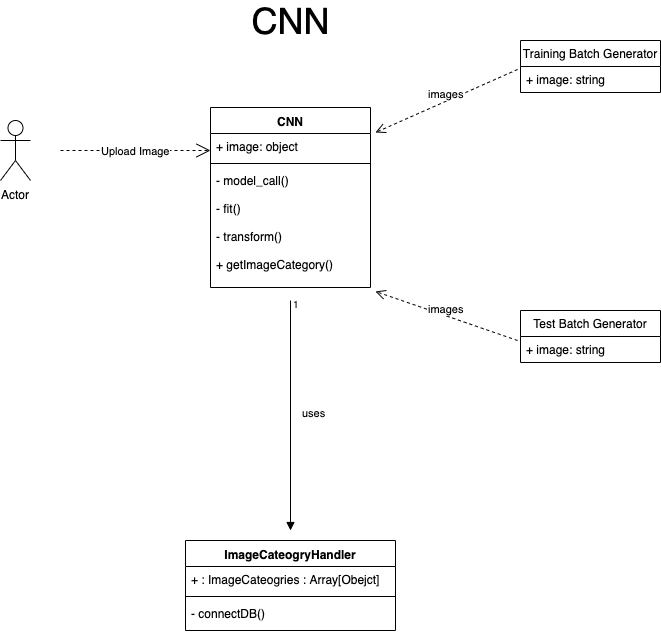

The diagram above was exported from draw.io. Its source (the exported page's mxGraphModel, read from the mxfile embedded in the PNG):
<mxGraphModel dx="1309" dy="675" grid="1" gridSize="10" guides="1" tooltips="1" connect="1" arrows="1" fold="1" page="1" pageScale="1" pageWidth="827" pageHeight="1169" math="0" shadow="0">
  <root>
    <mxCell id="0" />
    <mxCell id="1" parent="0" />
    <mxCell id="acllVW36ZNLnmpLuNLb2-1" value="&lt;font style=&quot;font-size: 36px&quot;&gt;CNN&lt;/font&gt;" style="text;html=1;strokeColor=none;fillColor=none;align=center;verticalAlign=middle;whiteSpace=wrap;rounded=0;" parent="1" vertex="1">
      <mxGeometry x="350" y="100" width="40" height="20" as="geometry" />
    </mxCell>
    <mxCell id="acllVW36ZNLnmpLuNLb2-3" value="Actor" style="shape=umlActor;verticalLabelPosition=bottom;labelBackgroundColor=#ffffff;verticalAlign=top;html=1;" parent="1" vertex="1">
      <mxGeometry x="80" y="210" width="30" height="60" as="geometry" />
    </mxCell>
    <mxCell id="acllVW36ZNLnmpLuNLb2-4" value="Upload Image" style="endArrow=open;endSize=12;dashed=1;html=1;" parent="1" edge="1">
      <mxGeometry width="160" relative="1" as="geometry">
        <mxPoint x="140" y="240" as="sourcePoint" />
        <mxPoint x="290" y="240" as="targetPoint" />
      </mxGeometry>
    </mxCell>
    <mxCell id="acllVW36ZNLnmpLuNLb2-10" value="CNN" style="swimlane;fontStyle=1;align=center;verticalAlign=top;childLayout=stackLayout;horizontal=1;startSize=26;horizontalStack=0;resizeParent=1;resizeParentMax=0;resizeLast=0;collapsible=1;marginBottom=0;" parent="1" vertex="1">
      <mxGeometry x="290" y="197" width="160" height="180" as="geometry" />
    </mxCell>
    <mxCell id="acllVW36ZNLnmpLuNLb2-11" value="+ image: object" style="text;strokeColor=none;fillColor=none;align=left;verticalAlign=top;spacingLeft=4;spacingRight=4;overflow=hidden;rotatable=0;points=[[0,0.5],[1,0.5]];portConstraint=eastwest;" parent="acllVW36ZNLnmpLuNLb2-10" vertex="1">
      <mxGeometry y="26" width="160" height="26" as="geometry" />
    </mxCell>
    <mxCell id="acllVW36ZNLnmpLuNLb2-12" value="" style="line;strokeWidth=1;fillColor=none;align=left;verticalAlign=middle;spacingTop=-1;spacingLeft=3;spacingRight=3;rotatable=0;labelPosition=right;points=[];portConstraint=eastwest;" parent="acllVW36ZNLnmpLuNLb2-10" vertex="1">
      <mxGeometry y="52" width="160" height="8" as="geometry" />
    </mxCell>
    <mxCell id="acllVW36ZNLnmpLuNLb2-13" value="- model_call()&#10;&#10;- fit()&#10;&#10;- transform()&#10;&#10;+ getImageCategory()&#10;&#10;&#10;" style="text;strokeColor=none;fillColor=none;align=left;verticalAlign=top;spacingLeft=4;spacingRight=4;overflow=hidden;rotatable=0;points=[[0,0.5],[1,0.5]];portConstraint=eastwest;" parent="acllVW36ZNLnmpLuNLb2-10" vertex="1">
      <mxGeometry y="60" width="160" height="120" as="geometry" />
    </mxCell>
    <mxCell id="acllVW36ZNLnmpLuNLb2-14" value="Training Batch Generator" style="swimlane;fontStyle=0;childLayout=stackLayout;horizontal=1;startSize=26;fillColor=none;horizontalStack=0;resizeParent=1;resizeParentMax=0;resizeLast=0;collapsible=1;marginBottom=0;" parent="1" vertex="1">
      <mxGeometry x="600" y="130" width="140" height="52" as="geometry" />
    </mxCell>
    <mxCell id="acllVW36ZNLnmpLuNLb2-15" value="+ image: string" style="text;strokeColor=none;fillColor=none;align=left;verticalAlign=top;spacingLeft=4;spacingRight=4;overflow=hidden;rotatable=0;points=[[0,0.5],[1,0.5]];portConstraint=eastwest;" parent="acllVW36ZNLnmpLuNLb2-14" vertex="1">
      <mxGeometry y="26" width="140" height="26" as="geometry" />
    </mxCell>
    <mxCell id="acllVW36ZNLnmpLuNLb2-19" value="Test Batch Generator" style="swimlane;fontStyle=0;childLayout=stackLayout;horizontal=1;startSize=26;fillColor=none;horizontalStack=0;resizeParent=1;resizeParentMax=0;resizeLast=0;collapsible=1;marginBottom=0;" parent="1" vertex="1">
      <mxGeometry x="600" y="400" width="140" height="52" as="geometry" />
    </mxCell>
    <mxCell id="acllVW36ZNLnmpLuNLb2-20" value="+ image: string" style="text;strokeColor=none;fillColor=none;align=left;verticalAlign=top;spacingLeft=4;spacingRight=4;overflow=hidden;rotatable=0;points=[[0,0.5],[1,0.5]];portConstraint=eastwest;" parent="acllVW36ZNLnmpLuNLb2-19" vertex="1">
      <mxGeometry y="26" width="140" height="26" as="geometry" />
    </mxCell>
    <mxCell id="acllVW36ZNLnmpLuNLb2-21" value="images" style="html=1;verticalAlign=bottom;endArrow=open;dashed=1;endSize=8;exitX=-0.021;exitY=0.154;exitDx=0;exitDy=0;exitPerimeter=0;entryX=1.031;entryY=1.033;entryDx=0;entryDy=0;entryPerimeter=0;" parent="1" source="acllVW36ZNLnmpLuNLb2-20" target="acllVW36ZNLnmpLuNLb2-13" edge="1">
      <mxGeometry relative="1" as="geometry">
        <mxPoint x="160" y="460" as="sourcePoint" />
        <mxPoint x="80" y="460" as="targetPoint" />
        <Array as="points" />
      </mxGeometry>
    </mxCell>
    <mxCell id="acllVW36ZNLnmpLuNLb2-22" value="images" style="html=1;verticalAlign=bottom;endArrow=open;dashed=1;endSize=8;exitX=-0.021;exitY=0.115;exitDx=0;exitDy=0;exitPerimeter=0;entryX=1.031;entryY=-0.038;entryDx=0;entryDy=0;entryPerimeter=0;" parent="1" source="acllVW36ZNLnmpLuNLb2-15" target="acllVW36ZNLnmpLuNLb2-11" edge="1">
      <mxGeometry relative="1" as="geometry">
        <mxPoint x="160" y="460" as="sourcePoint" />
        <mxPoint x="80" y="460" as="targetPoint" />
      </mxGeometry>
    </mxCell>
    <mxCell id="-bs35_0QHQTL4bF74_Nk-5" value="uses&lt;br&gt;" style="endArrow=block;endFill=1;html=1;edgeStyle=orthogonalEdgeStyle;align=left;verticalAlign=top;" edge="1" parent="1">
      <mxGeometry x="-0.1304" y="10" relative="1" as="geometry">
        <mxPoint x="370" y="390" as="sourcePoint" />
        <mxPoint x="370" y="620" as="targetPoint" />
        <mxPoint as="offset" />
      </mxGeometry>
    </mxCell>
    <mxCell id="-bs35_0QHQTL4bF74_Nk-6" value="1" style="resizable=0;html=1;align=left;verticalAlign=bottom;labelBackgroundColor=#ffffff;fontSize=10;" connectable="0" vertex="1" parent="-bs35_0QHQTL4bF74_Nk-5">
      <mxGeometry x="-1" relative="1" as="geometry">
        <mxPoint y="10" as="offset" />
      </mxGeometry>
    </mxCell>
    <mxCell id="-bs35_0QHQTL4bF74_Nk-7" value="ImageCateogryHandler" style="swimlane;fontStyle=1;align=center;verticalAlign=top;childLayout=stackLayout;horizontal=1;startSize=26;horizontalStack=0;resizeParent=1;resizeParentMax=0;resizeLast=0;collapsible=1;marginBottom=0;" vertex="1" parent="1">
      <mxGeometry x="265" y="630" width="210" height="90" as="geometry" />
    </mxCell>
    <mxCell id="-bs35_0QHQTL4bF74_Nk-8" value="+ : ImageCateogries : Array[Obejct]" style="text;strokeColor=none;fillColor=none;align=left;verticalAlign=top;spacingLeft=4;spacingRight=4;overflow=hidden;rotatable=0;points=[[0,0.5],[1,0.5]];portConstraint=eastwest;" vertex="1" parent="-bs35_0QHQTL4bF74_Nk-7">
      <mxGeometry y="26" width="210" height="26" as="geometry" />
    </mxCell>
    <mxCell id="-bs35_0QHQTL4bF74_Nk-9" value="" style="line;strokeWidth=1;fillColor=none;align=left;verticalAlign=middle;spacingTop=-1;spacingLeft=3;spacingRight=3;rotatable=0;labelPosition=right;points=[];portConstraint=eastwest;" vertex="1" parent="-bs35_0QHQTL4bF74_Nk-7">
      <mxGeometry y="52" width="210" height="8" as="geometry" />
    </mxCell>
    <mxCell id="-bs35_0QHQTL4bF74_Nk-10" value="- connectDB()" style="text;strokeColor=none;fillColor=none;align=left;verticalAlign=top;spacingLeft=4;spacingRight=4;overflow=hidden;rotatable=0;points=[[0,0.5],[1,0.5]];portConstraint=eastwest;" vertex="1" parent="-bs35_0QHQTL4bF74_Nk-7">
      <mxGeometry y="60" width="210" height="30" as="geometry" />
    </mxCell>
  </root>
</mxGraphModel>